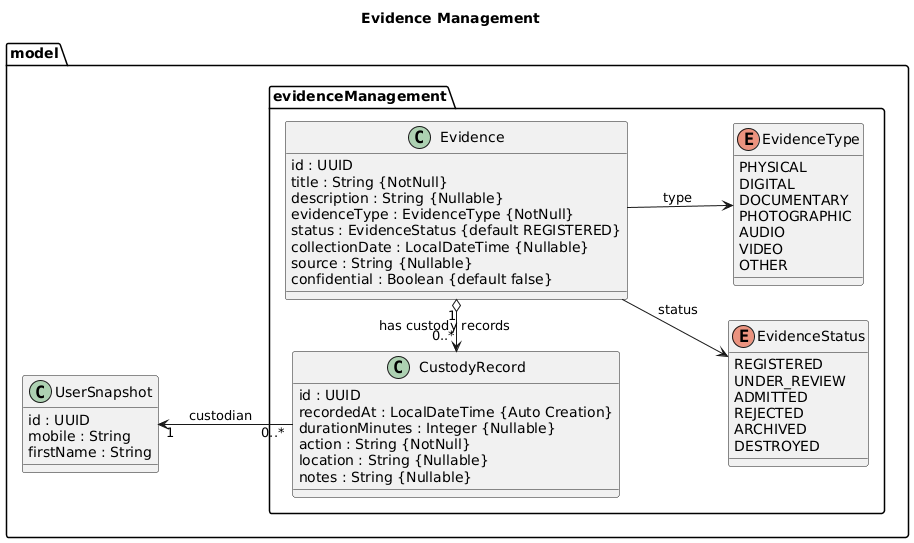

The diagram above was rendered by PlantUML. Its source (embedded in the PNG):
@startuml
title Evidence Management

left to right direction

package "model" {

    package "evidenceManagement" {

        class Evidence {
            id : UUID
            title : String {NotNull}
            description : String {Nullable}
            evidenceType : EvidenceType {NotNull}
            status : EvidenceStatus {default REGISTERED}
            collectionDate : LocalDateTime {Nullable}
            source : String {Nullable}
            confidential : Boolean {default false}

        }

        class CustodyRecord {
            id : UUID
            recordedAt : LocalDateTime {Auto Creation}
            durationMinutes : Integer {Nullable}
            action : String {NotNull}
            location : String {Nullable}
            notes : String {Nullable}
        }

        Evidence "1" o-left-> "0..*" CustodyRecord : has custody records

    enum EvidenceStatus {
        REGISTERED
        UNDER_REVIEW
        ADMITTED
        REJECTED
        ARCHIVED
        DESTROYED
    }


    enum EvidenceType {
        PHYSICAL
        DIGITAL
        DOCUMENTARY
        PHOTOGRAPHIC
        AUDIO
        VIDEO
        OTHER
    }

    }

    class UserSnapshot {
        id : UUID
        mobile : String
        firstName : String
    }


    ' Relaciones principales

    CustodyRecord "0..*" -up-> "1" UserSnapshot : custodian

    Evidence --> EvidenceStatus : status
    Evidence --> EvidenceType : type




}
@enduml